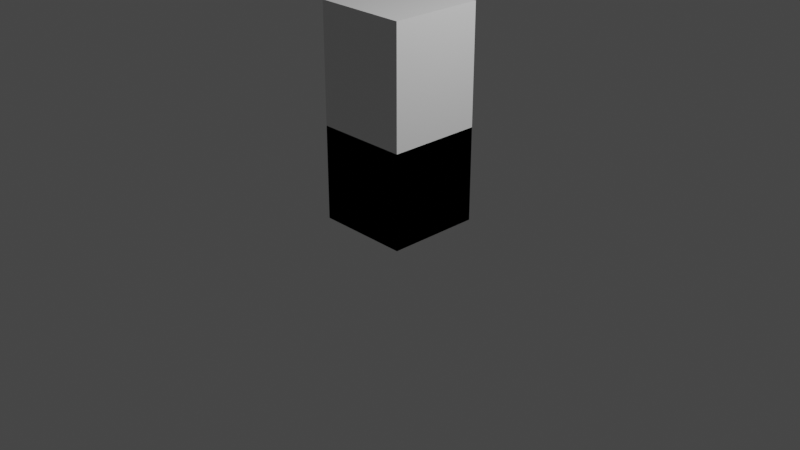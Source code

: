 # Source: 510.blend  (saved by Blender 3.1.7; exported with 4.5.12 LTS)
import bpy
from mathutils import Matrix  # noqa: F401  (used for matrix-valued properties, if any)

bpy.ops.wm.read_factory_settings(use_empty=True)
scene = bpy.context.scene
scene.name = 'Scene'

# ---- collections
col_collection = bpy.data.collections.new('Collection'); scene.collection.children.link(col_collection)

# ---- materials (node trees are filled in below, after node groups)
mat_material = bpy.data.materials.new('Material')
mat_material.alpha_threshold = 0.0
mat_material.use_transparent_shadow = False
mat_material.line_color = (0.0, 0.0, 0.0, 1.0)
mat_material_001 = bpy.data.materials.new('Material.001')
mat_material_001.alpha_threshold = 0.0
mat_material_001.use_transparent_shadow = False
mat_material_001.line_color = (0.0, 0.0, 0.0, 1.0)

# ---- material node trees
mat_material.use_nodes = True; mat_material.node_tree.nodes.clear()
_N = mat_material.node_tree.nodes; _L = mat_material.node_tree.links
n0 = _N.new('ShaderNodeOutputMaterial'); n0.name = 'Material Output'; n0.location = (300, 300)
n1 = _N.new('ShaderNodeBsdfPrincipled'); n1.name = 'Principled BSDF'; n1.location = (10, 300)
n1.distribution = 'GGX'
n1.subsurface_method = 'RANDOM_WALK_SKIN'
n1.inputs[2].default_value = 0.4
n1.inputs[3].default_value = 1.45
n1.inputs[27].default_value = (0.0, 0.0, 0.0, 1.0)
n1.inputs[28].default_value = 1.0
_L.new(n1.outputs[0], n0.inputs[0])
n0.is_active_output = True
mat_material_001.use_nodes = True; mat_material_001.node_tree.nodes.clear()
_N = mat_material_001.node_tree.nodes; _L = mat_material_001.node_tree.links
n0 = _N.new('ShaderNodeOutputMaterial'); n0.name = 'Material Output'; n0.location = (300, 300)
n1 = _N.new('ShaderNodeBsdfPrincipled'); n1.name = 'Principled BSDF'; n1.location = (10, 300)
n1.distribution = 'GGX'
n1.subsurface_method = 'RANDOM_WALK_SKIN'
n1.inputs[2].default_value = 0.4
n1.inputs[3].default_value = 1.45
n1.inputs[27].default_value = (0.0, 0.0, 0.0, 1.0)
n1.inputs[28].default_value = 1.0
_L.new(n1.outputs[0], n0.inputs[0])
n0.is_active_output = True

# ---- world
world_world = bpy.data.worlds.new('World'); scene.world = world_world
world_world.use_nodes = True; world_world.node_tree.nodes.clear()
_N = world_world.node_tree.nodes; _L = world_world.node_tree.links
n0 = _N.new('ShaderNodeOutputWorld'); n0.name = 'World Output'; n0.location = (300, 300)
n1 = _N.new('ShaderNodeBackground'); n1.name = 'Background'; n1.location = (10, 300)
n1.inputs[0].default_value = (0.05088, 0.05088, 0.05088, 1.0)
_L.new(n1.outputs[0], n0.inputs[0])
n0.is_active_output = True
world_world.color = (0.05088, 0.05088, 0.05088)
world_world.use_sun_shadow = False
world_world.sun_shadow_jitter_overblur = 0.0

# ---- cameras
cam_camera = bpy.data.cameras.new('Camera')
cam_camera.clip_end = 100.0
cam_camera.ortho_scale = 7.314

# ---- lights
light_light = bpy.data.lights.new('Light', 'POINT')
light_light.transmission_factor = 0.0
light_light.energy = 1000.0
light_light.shadow_soft_size = 0.1
light_light.shadow_maximum_resolution = 0.006
light_light.use_absolute_resolution = True

# ---- meshes
me_cube = bpy.data.meshes.new('Cube')
me_cube.from_pydata([(0.5, 0.5, 1.0), (0.5, 0.5, 0.0), (0.5, -0.5, 1.0), (0.5, -0.5, 0.0), (-0.5, 0.5, 1.0), (-0.5, 0.5, 0.0), (-0.5, -0.5, 1.0), (-0.5, -0.5, 0.0)], [], [(0, 4, 6, 2), (3, 2, 6, 7), (7, 6, 4, 5), (5, 1, 3, 7), (1, 0, 2, 3), (5, 4, 0, 1)])
_uv = me_cube.uv_layers.new(name='UVMap')
_uv.uv.foreach_set('vector', [0.01786, 0.3512, 0.3155, 0.3512, 0.3155, 0.6488, 0.01786, 0.6488, 0.9821, 0.01786, 0.9821, 0.3155, 0.6845, 0.3155, 0.6845, 0.01786, 0.6488, 0.01786, 0.6488, 0.3155, 0.3512, 0.3155, 0.3512, 0.01786, 0.01786, 0.01786, 0.3155, 0.01786, 0.3155, 0.3155, 0.01786, 0.3155, 0.6488, 0.3512, 0.6488, 0.6488, 0.3512, 0.6488, 0.3512, 0.3512, 0.3155, 0.6845, 0.3155, 0.9821, 0.01786, 0.9821, 0.01786, 0.6845])
me_cube.materials.append(mat_material)
me_cube.use_remesh_preserve_volume = False
me_cube.use_remesh_preserve_attributes = False
me_cube.use_mirror_vertex_groups = False
me_cube.update()
me_cube_001 = bpy.data.meshes.new('Cube.001')
me_cube_001.from_pydata([(0.5, 0.5, 2.25), (0.5, 0.5, 0.0), (0.5, -0.5, 2.25), (0.5, -0.5, 0.0), (-0.5, 0.5, 2.25), (-0.5, 0.5, 0.0), (-0.5, -0.5, 2.25), (-0.5, -0.5, 0.0)], [], [(0, 4, 6, 2), (3, 2, 6, 7), (7, 6, 4, 5), (5, 1, 3, 7), (1, 0, 2, 3), (5, 4, 0, 1)])
_uv = me_cube_001.uv_layers.new(name='UVMap')
_uv.uv.foreach_set('vector', [0.2672, 0.5366, 0.4828, 0.5366, 0.4828, 0.7522, 0.2672, 0.7522, 0.2328, 0.01724, 0.2328, 0.5022, 0.01724, 0.5022, 0.01724, 0.01724, 0.4828, 0.01724, 0.4828, 0.5022, 0.2672, 0.5022, 0.2672, 0.01724, 0.01724, 0.5366, 0.2328, 0.5366, 0.2328, 0.7522, 0.01724, 0.7522, 0.7328, 0.01724, 0.7328, 0.5022, 0.5172, 0.5022, 0.5172, 0.01724, 0.9828, 0.01724, 0.9828, 0.5022, 0.7672, 0.5022, 0.7672, 0.01724])
me_cube_001.materials.append(mat_material_001)
me_cube_001.use_remesh_preserve_volume = False
me_cube_001.use_remesh_preserve_attributes = False
me_cube_001.use_mirror_vertex_groups = False
me_cube_001.update()

# ---- objects
ob_sm_box_100x100x100 = bpy.data.objects.new('SM_Box_100x100x100', me_cube)
ob_light = bpy.data.objects.new('Light', light_light)
ob_camera = bpy.data.objects.new('Camera', cam_camera)
ob_sm_box_100x100x225 = bpy.data.objects.new('SM_Box_100x100x225', me_cube_001)

# ---- transforms, parenting, visibility, modifiers, constraints
ob_sm_box_100x100x100.location = (0.0, 0.0, 0.0)
ob_sm_box_100x100x100.lock_rotations_4d = False
ob_sm_box_100x100x100.empty_display_type = 'ARROWS'
ob_sm_box_100x100x100.lineart.crease_threshold = 0.0
ob_light.location = (4.076, 1.005, 5.904)
ob_light.rotation_euler = (0.6503, 0.05522, 1.866)
ob_light.lock_rotations_4d = False
ob_light.empty_display_type = 'ARROWS'
ob_light.color = (0.0, 0.0, 0.0, 0.0)
ob_light.lineart.crease_threshold = 0.0
ob_camera.location = (7.359, -6.926, 4.958)
ob_camera.rotation_euler = (1.109, 0.0, 0.8149)
ob_camera.lock_rotations_4d = False
ob_camera.empty_display_type = 'ARROWS'
ob_camera.color = (0.0, 0.0, 0.0, 0.0)
ob_camera.display_type = 'WIRE'
ob_camera.lineart.crease_threshold = 0.0
ob_sm_box_100x100x225.location = (0.0, 0.0, 0.0)
ob_sm_box_100x100x225.lock_rotations_4d = False
ob_sm_box_100x100x225.empty_display_type = 'ARROWS'
ob_sm_box_100x100x225.lineart.crease_threshold = 0.0

# ---- collection membership
col_collection.objects.link(ob_sm_box_100x100x100)
col_collection.objects.link(ob_light)
col_collection.objects.link(ob_camera)
col_collection.objects.link(ob_sm_box_100x100x225)

# ---- scene / render settings (as saved in the file)
scene.camera = ob_camera
scene.frame_start = 1; scene.frame_end = 250; scene.frame_set(1)
scene.render.engine = 'BLENDER_EEVEE_NEXT'
scene.cycles.sampling_pattern = 'TABULATED_SOBOL'
scene.cycles.use_light_tree = False
scene.view_settings.view_transform = 'Filmic'
bpy.context.view_layer.update()
